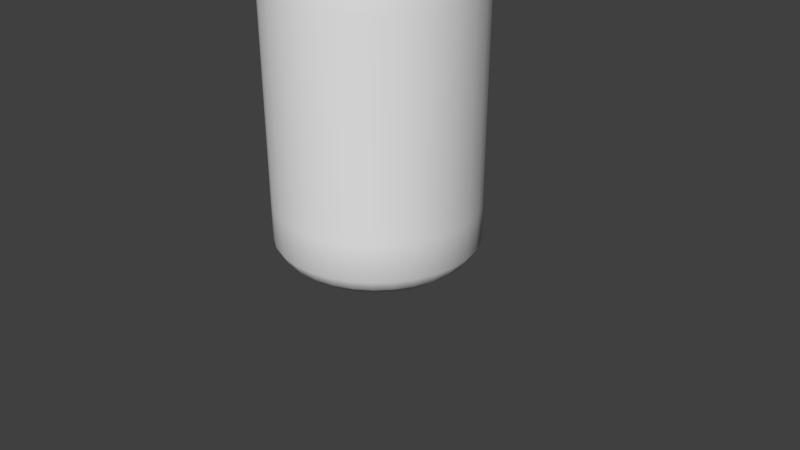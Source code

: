 # Source: After_the_bottle_inside_.blend  (saved by Blender 2.79.0; exported with 4.5.12 LTS)
import bpy
from mathutils import Matrix  # noqa: F401  (used for matrix-valued properties, if any)

bpy.ops.wm.read_factory_settings(use_empty=True)
scene = bpy.context.scene
scene.name = 'Scene'

# ---- collections
col_collection_1 = bpy.data.collections.new('Collection 1'); scene.collection.children.link(col_collection_1)

# ---- world
world_world = bpy.data.worlds.new('World'); scene.world = world_world
world_world.color = (0.05088, 0.05088, 0.05088)
world_world.use_sun_shadow = False
world_world.sun_shadow_jitter_overblur = 0.0
world_world.cycles.sampling_method = 'MANUAL'

# ---- cameras
cam_camera = bpy.data.cameras.new('Camera')
cam_camera.clip_end = 100.0
cam_camera.lens = 35.0
cam_camera.sensor_width = 32.0
cam_camera.sensor_height = 18.0
cam_camera.ortho_scale = 7.314
cam_camera.dof.focus_distance = 0.0
cam_camera.dof.aperture_fstop = 128.0

# ---- meshes
me_circle_001 = bpy.data.meshes.new('Circle.001')
me_circle_001.from_pydata([(-1.017e-08, 0.9065, 0.1341), (-0.1769, 0.8891, 0.1341), (-0.3469, 0.8375, 0.1341), (-0.5036, 0.7537, 0.1341), (-0.641, 0.641, 0.1341), (-0.7537, 0.5036, 0.1341), (-0.8375, 0.3469, 0.1341), (-0.8891, 0.1769, 0.1341), (-0.9065, 9.676e-08, 0.1341), (-0.8891, -0.1768, 0.1341), (-0.8375, -0.3469, 0.1341), (-0.7537, -0.5036, 0.1341), (-0.641, -0.641, 0.1341), (-0.5036, -0.7537, 0.1341), (-0.3469, -0.8375, 0.1341), (-0.1768, -0.8891, 0.1341), (2.852e-07, -0.9065, 0.1341), (0.1769, -0.8891, 0.1341), (0.3469, -0.8375, 0.1341), (0.5036, -0.7537, 0.1341), (0.641, -0.641, 0.1341), (0.7537, -0.5036, 0.1341), (0.8375, -0.3469, 0.1341), (0.8891, -0.1768, 0.1341), (0.9065, 9.036e-07, 0.1341), (0.8891, 0.1769, 0.1341), (0.8375, 0.3469, 0.1341), (0.7537, 0.5036, 0.1341), (0.641, 0.641, 0.1341), (0.5036, 0.7537, 0.1341), (0.3469, 0.8375, 0.1341), (0.1768, 0.8891, 0.1341), (-1.017e-08, 0.9065, -0.2004), (-0.1769, 0.8891, -0.2004), (-0.3469, 0.8375, -0.2004), (-0.5036, 0.7537, -0.2004), (-0.641, 0.641, -0.2004), (-0.7537, 0.5036, -0.2004), (-0.8375, 0.3469, -0.2004), (-0.8891, 0.1769, -0.2004), (-0.9065, 9.676e-08, -0.2004), (-0.8891, -0.1768, -0.2004), (-0.8375, -0.3469, -0.2004), (-0.7537, -0.5036, -0.2004), (-0.641, -0.641, -0.2004), (-0.5036, -0.7537, -0.2004), (-0.3469, -0.8375, -0.2004), (-0.1768, -0.8891, -0.2004), (2.852e-07, -0.9065, -0.2004), (0.1769, -0.8891, -0.2004), (0.3469, -0.8375, -0.2004), (0.5036, -0.7537, -0.2004), (0.641, -0.641, -0.2004), (0.7537, -0.5036, -0.2004), (0.8375, -0.3469, -0.2004), (0.8891, -0.1768, -0.2004), (0.9065, 9.036e-07, -0.2004), (0.8891, 0.1769, -0.2004), (0.8375, 0.3469, -0.2004), (0.7537, 0.5036, -0.2004), (0.641, 0.641, -0.2004), (0.5036, 0.7537, -0.2004), (0.3469, 0.8375, -0.2004), (0.1768, 0.8891, -0.2004), (-1.73e-08, 0.8465, -0.3043), (-0.1651, 0.8302, -0.3043), (-0.3239, 0.782, -0.3043), (-0.4703, 0.7038, -0.3043), (-0.5986, 0.5986, -0.3043), (-0.7038, 0.4703, -0.3043), (-0.782, 0.3239, -0.3043), (-0.8302, 0.1651, -0.3043), (-0.8465, 1.219e-07, -0.3043), (-0.8302, -0.1651, -0.3043), (-0.782, -0.3239, -0.3043), (-0.7038, -0.4703, -0.3043), (-0.5986, -0.5986, -0.3043), (-0.4703, -0.7038, -0.3043), (-0.3239, -0.782, -0.3043), (-0.1651, -0.8302, -0.3043), (2.585e-07, -0.8465, -0.3043), (0.1651, -0.8302, -0.3043), (0.3239, -0.782, -0.3043), (0.4703, -0.7038, -0.3043), (0.5986, -0.5986, -0.3043), (0.7038, -0.4703, -0.3043), (0.782, -0.3239, -0.3043), (0.8302, -0.1651, -0.3043), (0.8465, 8.753e-07, -0.3043), (0.8302, 0.1651, -0.3043), (0.782, 0.3239, -0.3043), (0.7038, 0.4703, -0.3043), (0.5986, 0.5986, -0.3043), (0.4703, 0.7038, -0.3043), (0.3239, 0.782, -0.3043), (0.1651, 0.8302, -0.3043), (-3.171e-08, 0.7336, -0.3966), (-0.1431, 0.7195, -0.3966), (-0.2807, 0.6778, -0.3966), (-0.4076, 0.61, -0.3966), (-0.5188, 0.5188, -0.3966), (-0.61, 0.4076, -0.3966), (-0.6778, 0.2807, -0.3966), (-0.7195, 0.1431, -0.3966), (-0.7336, 1.499e-07, -0.3966), (-0.7195, -0.1431, -0.3966), (-0.6778, -0.2807, -0.3966), (-0.61, -0.4076, -0.3966), (-0.5188, -0.5188, -0.3966), (-0.4076, -0.61, -0.3966), (-0.2807, -0.6778, -0.3966), (-0.1431, -0.7195, -0.3966), (2.073e-07, -0.7336, -0.3966), (0.1431, -0.7195, -0.3966), (0.2807, -0.6778, -0.3966), (0.4076, -0.61, -0.3966), (0.5188, -0.5188, -0.3966), (0.61, -0.4076, -0.3966), (0.6778, -0.2807, -0.3966), (0.7195, -0.1431, -0.3966), (0.7336, 8.029e-07, -0.3966), (0.7195, 0.1431, -0.3966), (0.6778, 0.2807, -0.3966), (0.61, 0.4076, -0.3966), (0.5188, 0.5188, -0.3966), (0.4076, 0.61, -0.3966), (0.2807, 0.6778, -0.3966), (0.1431, 0.7195, -0.3966), (-5.176e-08, 0.5821, -0.3966), (-0.1136, 0.571, -0.3966), (-0.2228, 0.5378, -0.3966), (-0.3234, 0.484, -0.3966), (-0.4116, 0.4116, -0.3966), (-0.484, 0.3234, -0.3966), (-0.5378, 0.2228, -0.3966), (-0.571, 0.1136, -0.3966), (-0.5821, 1.841e-07, -0.3966), (-0.571, -0.1136, -0.3966), (-0.5378, -0.2228, -0.3966), (-0.484, -0.3234, -0.3966), (-0.4116, -0.4116, -0.3966), (-0.3234, -0.484, -0.3966), (-0.2228, -0.5378, -0.3966), (-0.1136, -0.571, -0.3966), (1.379e-07, -0.5821, -0.3966), (0.1136, -0.571, -0.3966), (0.2228, -0.5378, -0.3966), (0.3234, -0.484, -0.3966), (0.4116, -0.4116, -0.3966), (0.484, -0.3234, -0.3966), (0.5378, -0.2228, -0.3966), (0.571, -0.1136, -0.3966), (0.5821, 7.022e-07, -0.3966), (0.571, 0.1136, -0.3966), (0.5378, 0.2228, -0.3966), (0.484, 0.3234, -0.3966), (0.4116, 0.4116, -0.3966), (0.3234, 0.484, -0.3966), (0.2228, 0.5378, -0.3966), (0.1136, 0.571, -0.3966), (-7.881e-08, 0.1185, -0.3966), (-0.02313, 0.1163, -0.3966), (-0.04536, 0.1095, -0.3966), (-0.06585, 0.09856, -0.3966), (-0.08382, 0.08382, -0.3966), (-0.09856, 0.06585, -0.3966), (-0.1095, 0.04536, -0.3966), (-0.1163, 0.02313, -0.3966), (-0.1185, 2.927e-07, -0.3966), (-0.1163, -0.02312, -0.3966), (-0.1095, -0.04536, -0.3966), (-0.09856, -0.06585, -0.3966), (-0.08382, -0.08382, -0.3966), (-0.06585, -0.09856, -0.3966), (-0.04536, -0.1095, -0.3966), (-0.02313, -0.1163, -0.3966), (-4.019e-08, -0.1185, -0.3966), (0.02312, -0.1163, -0.3966), (0.04536, -0.1095, -0.3966), (0.06585, -0.09856, -0.3966), (0.08382, -0.08382, -0.3966), (0.09856, -0.06585, -0.3966), (0.1095, -0.04536, -0.3966), (0.1163, -0.02312, -0.3966), (0.1185, 3.982e-07, -0.3966), (0.1163, 0.02313, -0.3966), (0.1095, 0.04536, -0.3966), (0.09856, 0.06585, -0.3966), (0.08382, 0.08382, -0.3966), (0.06585, 0.09856, -0.3966), (0.04536, 0.1095, -0.3966), (0.02312, 0.1163, -0.3966), (-1.017e-08, 0.9065, 3.747), (-0.1769, 0.8891, 3.747), (-0.3469, 0.8375, 3.747), (-0.5036, 0.7537, 3.747), (-0.641, 0.641, 3.747), (-0.7537, 0.5036, 3.747), (-0.8375, 0.3469, 3.747), (-0.8891, 0.1769, 3.747), (-0.9065, 9.676e-08, 3.747), (-0.8891, -0.1768, 3.747), (-0.8375, -0.3469, 3.747), (-0.7537, -0.5036, 3.747), (-0.641, -0.641, 3.747), (-0.5036, -0.7537, 3.747), (-0.3469, -0.8375, 3.747), (-0.1768, -0.8891, 3.747), (2.852e-07, -0.9065, 3.747), (0.1769, -0.8891, 3.747), (0.3469, -0.8375, 3.747), (0.5036, -0.7537, 3.747), (0.641, -0.641, 3.747), (0.7537, -0.5036, 3.747), (0.8375, -0.3469, 3.747), (0.8891, -0.1768, 3.747), (0.9065, 9.036e-07, 3.747), (0.8891, 0.1769, 3.747), (0.8375, 0.3469, 3.747), (0.7537, 0.5036, 3.747), (0.641, 0.641, 3.747), (0.5036, 0.7537, 3.747), (0.3469, 0.8375, 3.747), (0.1768, 0.8891, 3.747), (-1.017e-08, 0.9065, 3.747), (-0.1769, 0.8891, 3.747), (-0.3469, 0.8375, 3.747), (-0.5036, 0.7537, 3.747), (-0.641, 0.641, 3.747), (-0.7537, 0.5036, 3.747), (-0.8375, 0.3469, 3.747), (-0.8891, 0.1769, 3.747), (-0.9065, 9.676e-08, 3.747), (-0.8891, -0.1768, 3.747), (-0.8375, -0.3469, 3.747), (-0.7537, -0.5036, 3.747), (-0.641, -0.641, 3.747), (-0.5036, -0.7537, 3.747), (-0.3469, -0.8375, 3.747), (-0.1768, -0.8891, 3.747), (2.852e-07, -0.9065, 3.747), (0.1769, -0.8891, 3.747), (0.3469, -0.8375, 3.747), (0.5036, -0.7537, 3.747), (0.641, -0.641, 3.747), (0.7537, -0.5036, 3.747), (0.8375, -0.3469, 3.747), (0.8891, -0.1768, 3.747), (0.9065, 9.036e-07, 3.747), (0.8891, 0.1769, 3.747), (0.8375, 0.3469, 3.747), (0.7537, 0.5036, 3.747), (0.641, 0.641, 3.747), (0.5036, 0.7537, 3.747), (0.3469, 0.8375, 3.747), (0.1768, 0.8891, 3.747), (-1.722e-08, 0.8472, 4.204), (-0.1653, 0.8309, 4.204), (-0.3242, 0.7827, 4.204), (-0.4707, 0.7044, 4.204), (-0.599, 0.599, 4.204), (-0.7044, 0.4707, 4.204), (-0.7827, 0.3242, 4.204), (-0.8309, 0.1653, 4.204), (-0.8472, 1.092e-07, 4.204), (-0.8309, -0.1653, 4.204), (-0.7827, -0.3242, 4.204), (-0.7044, -0.4707, 4.204), (-0.599, -0.599, 4.204), (-0.4707, -0.7044, 4.204), (-0.3242, -0.7827, 4.204), (-0.1653, -0.8309, 4.204), (2.588e-07, -0.8472, 4.204), (0.1653, -0.8309, 4.204), (0.3242, -0.7827, 4.204), (0.4707, -0.7044, 4.204), (0.599, -0.599, 4.204), (0.7044, -0.4707, 4.204), (0.7827, -0.3242, 4.204), (0.8309, -0.1653, 4.204), (0.8472, 8.633e-07, 4.204), (0.8309, 0.1653, 4.204), (0.7827, 0.3242, 4.204), (0.7044, 0.4707, 4.204), (0.599, 0.599, 4.204), (0.4707, 0.7044, 4.204), (0.3242, 0.7827, 4.204), (0.1653, 0.8309, 4.204), (-2.713e-08, 0.7393, 4.536), (-0.1442, 0.7251, 4.536), (-0.2829, 0.683, 4.536), (-0.4107, 0.6147, 4.536), (-0.5228, 0.5228, 4.536), (-0.6147, 0.4107, 4.536), (-0.683, 0.2829, 4.536), (-0.7251, 0.1442, 4.536), (-0.7393, 1.337e-07, 4.536), (-0.7251, -0.1442, 4.536), (-0.683, -0.2829, 4.536), (-0.6147, -0.4107, 4.536), (-0.5228, -0.5228, 4.536), (-0.4107, -0.6147, 4.536), (-0.2829, -0.683, 4.536), (-0.1442, -0.7251, 4.536), (2.138e-07, -0.7393, 4.536), (0.1442, -0.7251, 4.536), (0.2829, -0.683, 4.536), (0.4107, -0.6147, 4.536), (0.5228, -0.5228, 4.536), (0.6147, -0.4107, 4.536), (0.683, -0.2829, 4.536), (0.7251, -0.1442, 4.536), (0.7393, 7.918e-07, 4.536), (0.7251, 0.1442, 4.536), (0.683, 0.2829, 4.536), (0.6147, 0.4107, 4.536), (0.5228, 0.5228, 4.536), (0.4107, 0.6147, 4.536), (0.2829, 0.683, 4.536), (0.1442, 0.7251, 4.536), (-6.461e-08, 0.4987, 4.869), (-0.09729, 0.4891, 4.869), (-0.1908, 0.4607, 4.869), (-0.2771, 0.4146, 4.869), (-0.3526, 0.3526, 4.869), (-0.4146, 0.2771, 4.869), (-0.4607, 0.1908, 4.869), (-0.4891, 0.09729, 4.869), (-0.4987, 1.945e-07, 4.869), (-0.4891, -0.09729, 4.869), (-0.4607, -0.1908, 4.869), (-0.4146, -0.2771, 4.869), (-0.3526, -0.3526, 4.869), (-0.2771, -0.4146, 4.869), (-0.1908, -0.4607, 4.869), (-0.09729, -0.4891, 4.869), (9.789e-08, -0.4987, 4.869), (0.09729, -0.4891, 4.869), (0.1908, -0.4607, 4.869), (0.2771, -0.4146, 4.869), (0.3526, -0.3526, 4.869), (0.4146, -0.2771, 4.869), (0.4607, -0.1908, 4.869), (0.4891, -0.09729, 4.869), (0.4987, 6.384e-07, 4.869), (0.4891, 0.09729, 4.869), (0.4607, 0.1908, 4.869), (0.4146, 0.2771, 4.869), (0.3526, 0.3526, 4.869), (0.2771, 0.4146, 4.869), (0.1908, 0.4607, 4.869), (0.09729, 0.4891, 4.869), (-6.056e-08, 0.532, 5.243), (-0.1038, 0.5218, 5.243), (-0.2036, 0.4915, 5.243), (-0.2956, 0.4423, 5.243), (-0.3762, 0.3762, 5.243), (-0.4423, 0.2956, 5.243), (-0.4915, 0.2036, 5.243), (-0.5218, 0.1038, 5.243), (-0.532, 1.87e-07, 5.243), (-0.5218, -0.1038, 5.243), (-0.4915, -0.2036, 5.243), (-0.4423, -0.2956, 5.243), (-0.3762, -0.3762, 5.243), (-0.2956, -0.4423, 5.243), (-0.2036, -0.4915, 5.243), (-0.1038, -0.5218, 5.243), (1.128e-07, -0.532, 5.243), (0.1038, -0.5218, 5.243), (0.2036, -0.4915, 5.243), (0.2956, -0.4423, 5.243), (0.3762, -0.3762, 5.243), (0.4423, -0.2956, 5.243), (0.4915, -0.2036, 5.243), (0.5218, -0.1038, 5.243), (0.532, 6.605e-07, 5.243), (0.5218, 0.1038, 5.243), (0.4915, 0.2036, 5.243), (0.4423, 0.2956, 5.243), (0.3762, 0.3762, 5.243), (0.2956, 0.4423, 5.243), (0.2036, 0.4915, 5.243), (0.1038, 0.5218, 5.243), (-6.368e-08, 0.4826, 5.769), (-0.09414, 0.4733, 5.769), (-0.1847, 0.4458, 5.769), (-0.2681, 0.4012, 5.769), (-0.3412, 0.3412, 5.769), (-0.4012, 0.2681, 5.769), (-0.4458, 0.1847, 5.769), (-0.4733, 0.09414, 5.769), (-0.4826, 1.976e-07, 5.769), (-0.4733, -0.09414, 5.769), (-0.4458, -0.1847, 5.769), (-0.4012, -0.2681, 5.769), (-0.3412, -0.3412, 5.769), (-0.2681, -0.4012, 5.769), (-0.1847, -0.4458, 5.769), (-0.09414, -0.4733, 5.769), (9.355e-08, -0.4826, 5.769), (0.09414, -0.4733, 5.769), (0.1847, -0.4458, 5.769), (0.2681, -0.4012, 5.769), (0.3412, -0.3412, 5.769), (0.4012, -0.2681, 5.769), (0.4458, -0.1847, 5.769), (0.4733, -0.09414, 5.769), (0.4826, 6.271e-07, 5.769), (0.4733, 0.09414, 5.769), (0.4458, 0.1847, 5.769), (0.4012, 0.2681, 5.769), (0.3412, 0.3412, 5.769), (0.2681, 0.4012, 5.769), (0.1847, 0.4458, 5.769), (0.09414, 0.4733, 5.769), (2.852e-07, -0.9065, 1.981), (-0.1768, -0.8891, 1.981), (-0.5036, 0.7537, 1.981), (-0.3469, 0.8375, 1.981), (0.3469, 0.8375, 1.981), (0.5036, 0.7537, 1.981), (0.1769, -0.8891, 1.981), (-0.641, 0.641, 1.981), (0.1768, 0.8891, 1.981), (0.3469, -0.8375, 1.981), (-0.7537, 0.5036, 1.981), (-1.017e-08, 0.9065, 1.981), (0.5036, -0.7537, 1.981), (-0.8375, 0.3469, 1.981), (0.641, -0.641, 1.981), (-0.8891, 0.1769, 1.981), (0.7537, -0.5036, 1.981), (-0.9065, 9.676e-08, 1.981), (0.8375, -0.3469, 1.981), (-0.8891, -0.1768, 1.981), (0.8891, -0.1768, 1.981), (-0.8375, -0.3469, 1.981), (0.9065, 9.036e-07, 1.981), (-0.7537, -0.5036, 1.981), (0.8891, 0.1769, 1.981), (-0.641, -0.641, 1.981), (0.8375, 0.3469, 1.981), (-0.5036, -0.7537, 1.981), (0.7537, 0.5036, 1.981), (-0.3469, -0.8375, 1.981), (-0.1769, 0.8891, 1.981), (0.641, 0.641, 1.981), (-0.007404, 0.1076, 5.716), (-0.03196, 0.1052, 5.716), (-0.05557, 0.09802, 5.716), (-0.07733, 0.08639, 5.716), (-0.09641, 0.07073, 5.716), (-0.1121, 0.05166, 5.716), (-0.1237, 0.0299, 5.716), (-0.1309, 0.006285, 5.716), (-0.1333, -0.01827, 5.716), (-0.1309, -0.04283, 5.716), (-0.1237, -0.06644, 5.716), (-0.1121, -0.0882, 5.716), (-0.09641, -0.1073, 5.716), (-0.07733, -0.1229, 5.716), (-0.05557, -0.1346, 5.716), (-0.03196, -0.1417, 5.716), (-0.007404, -0.1441, 5.716), (0.01715, -0.1417, 5.716), (0.04077, -0.1346, 5.716), (0.06253, -0.1229, 5.716), (0.0816, -0.1073, 5.716), (0.09725, -0.0882, 5.716), (0.1089, -0.06644, 5.716), (0.116, -0.04283, 5.716), (0.1185, -0.01827, 5.716), (0.116, 0.006286, 5.716), (0.1089, 0.0299, 5.716), (0.09725, 0.05166, 5.716), (0.0816, 0.07073, 5.716), (0.06253, 0.08639, 5.716), (0.04076, 0.09802, 5.716), (0.01715, 0.1052, 5.716)], [], [(16, 15, 47, 48), (3, 2, 34, 35), (30, 29, 61, 62), (17, 16, 48, 49), (4, 3, 35, 36), (31, 30, 62, 63), (18, 17, 49, 50), (5, 4, 36, 37), (0, 31, 63, 32), (19, 18, 50, 51), (6, 5, 37, 38), (20, 19, 51, 52), (7, 6, 38, 39), (21, 20, 52, 53), (8, 7, 39, 40), (22, 21, 53, 54), (9, 8, 40, 41), (23, 22, 54, 55), (10, 9, 41, 42), (24, 23, 55, 56), (11, 10, 42, 43), (25, 24, 56, 57), (12, 11, 43, 44), (26, 25, 57, 58), (13, 12, 44, 45), (27, 26, 58, 59), (14, 13, 45, 46), (1, 0, 32, 33), (28, 27, 59, 60), (15, 14, 46, 47), (2, 1, 33, 34), (29, 28, 60, 61), (43, 42, 74, 75), (57, 56, 88, 89), (44, 43, 75, 76), (58, 57, 89, 90), (45, 44, 76, 77), (59, 58, 90, 91), (46, 45, 77, 78), (33, 32, 64, 65), (60, 59, 91, 92), (47, 46, 78, 79), (34, 33, 65, 66), (61, 60, 92, 93), (48, 47, 79, 80), (35, 34, 66, 67), (62, 61, 93, 94), (49, 48, 80, 81), (36, 35, 67, 68), (63, 62, 94, 95), (50, 49, 81, 82), (37, 36, 68, 69), (32, 63, 95, 64), (51, 50, 82, 83), (38, 37, 69, 70), (52, 51, 83, 84), (39, 38, 70, 71), (53, 52, 84, 85), (40, 39, 71, 72), (54, 53, 85, 86), (41, 40, 72, 73), (55, 54, 86, 87), (42, 41, 73, 74), (56, 55, 87, 88), (78, 77, 109, 110), (65, 64, 96, 97), (92, 91, 123, 124), (79, 78, 110, 111), (66, 65, 97, 98), (93, 92, 124, 125), (80, 79, 111, 112), (67, 66, 98, 99), (94, 93, 125, 126), (81, 80, 112, 113), (68, 67, 99, 100), (95, 94, 126, 127), (82, 81, 113, 114), (69, 68, 100, 101), (64, 95, 127, 96), (83, 82, 114, 115), (70, 69, 101, 102), (84, 83, 115, 116), (71, 70, 102, 103), (85, 84, 116, 117), (72, 71, 103, 104), (86, 85, 117, 118), (73, 72, 104, 105), (87, 86, 118, 119), (74, 73, 105, 106), (88, 87, 119, 120), (75, 74, 106, 107), (89, 88, 120, 121), (76, 75, 107, 108), (90, 89, 121, 122), (77, 76, 108, 109), (91, 90, 122, 123), (113, 112, 144, 145), (100, 99, 131, 132), (127, 126, 158, 159), (114, 113, 145, 146), (101, 100, 132, 133), (96, 127, 159, 128), (115, 114, 146, 147), (102, 101, 133, 134), (116, 115, 147, 148), (103, 102, 134, 135), (117, 116, 148, 149), (104, 103, 135, 136), (118, 117, 149, 150), (105, 104, 136, 137), (119, 118, 150, 151), (106, 105, 137, 138), (120, 119, 151, 152), (107, 106, 138, 139), (121, 120, 152, 153), (108, 107, 139, 140), (122, 121, 153, 154), (109, 108, 140, 141), (123, 122, 154, 155), (110, 109, 141, 142), (97, 96, 128, 129), (124, 123, 155, 156), (111, 110, 142, 143), (98, 97, 129, 130), (125, 124, 156, 157), (112, 111, 143, 144), (99, 98, 130, 131), (126, 125, 157, 158), (148, 147, 179, 180), (135, 134, 166, 167), (149, 148, 180, 181), (136, 135, 167, 168), (150, 149, 181, 182), (137, 136, 168, 169), (151, 150, 182, 183), (138, 137, 169, 170), (152, 151, 183, 184), (139, 138, 170, 171), (153, 152, 184, 185), (140, 139, 171, 172), (154, 153, 185, 186), (141, 140, 172, 173), (155, 154, 186, 187), (142, 141, 173, 174), (129, 128, 160, 161), (156, 155, 187, 188), (143, 142, 174, 175), (130, 129, 161, 162), (157, 156, 188, 189), (144, 143, 175, 176), (131, 130, 162, 163), (158, 157, 189, 190), (145, 144, 176, 177), (132, 131, 163, 164), (159, 158, 190, 191), (146, 145, 177, 178), (133, 132, 164, 165), (128, 159, 191, 160), (147, 146, 178, 179), (134, 133, 165, 166), (161, 160, 191, 190, 189, 188, 187, 186, 185, 184, 183, 182, 181, 180, 179, 178, 177, 176, 175, 174, 173, 172, 171, 170, 169, 168, 167, 166, 165, 164, 163, 162), (417, 416, 208, 207), (419, 418, 195, 194), (421, 420, 222, 221), (416, 422, 209, 208), (418, 423, 196, 195), (420, 424, 223, 222), (422, 425, 210, 209), (423, 426, 197, 196), (424, 427, 192, 223), (425, 428, 211, 210), (426, 429, 198, 197), (428, 430, 212, 211), (429, 431, 199, 198), (430, 432, 213, 212), (431, 433, 200, 199), (432, 434, 214, 213), (433, 435, 201, 200), (434, 436, 215, 214), (435, 437, 202, 201), (436, 438, 216, 215), (437, 439, 203, 202), (438, 440, 217, 216), (439, 441, 204, 203), (440, 442, 218, 217), (441, 443, 205, 204), (442, 444, 219, 218), (443, 445, 206, 205), (427, 446, 193, 192), (444, 447, 220, 219), (445, 417, 207, 206), (446, 419, 194, 193), (447, 421, 221, 220), (217, 218, 250, 249), (204, 205, 237, 236), (218, 219, 251, 250), (205, 206, 238, 237), (192, 193, 225, 224), (219, 220, 252, 251), (206, 207, 239, 238), (193, 194, 226, 225), (220, 221, 253, 252), (207, 208, 240, 239), (194, 195, 227, 226), (221, 222, 254, 253), (208, 209, 241, 240), (195, 196, 228, 227), (222, 223, 255, 254), (209, 210, 242, 241), (196, 197, 229, 228), (223, 192, 224, 255), (210, 211, 243, 242), (197, 198, 230, 229), (211, 212, 244, 243), (198, 199, 231, 230), (212, 213, 245, 244), (199, 200, 232, 231), (213, 214, 246, 245), (200, 201, 233, 232), (214, 215, 247, 246), (201, 202, 234, 233), (215, 216, 248, 247), (202, 203, 235, 234), (216, 217, 249, 248), (203, 204, 236, 235), (225, 226, 258, 257), (252, 253, 285, 284), (239, 240, 272, 271), (226, 227, 259, 258), (253, 254, 286, 285), (240, 241, 273, 272), (227, 228, 260, 259), (254, 255, 287, 286), (241, 242, 274, 273), (228, 229, 261, 260), (255, 224, 256, 287), (242, 243, 275, 274), (229, 230, 262, 261), (243, 244, 276, 275), (230, 231, 263, 262), (244, 245, 277, 276), (231, 232, 264, 263), (245, 246, 278, 277), (232, 233, 265, 264), (246, 247, 279, 278), (233, 234, 266, 265), (247, 248, 280, 279), (234, 235, 267, 266), (248, 249, 281, 280), (235, 236, 268, 267), (249, 250, 282, 281), (236, 237, 269, 268), (250, 251, 283, 282), (237, 238, 270, 269), (224, 225, 257, 256), (251, 252, 284, 283), (238, 239, 271, 270), (260, 261, 293, 292), (287, 256, 288, 319), (274, 275, 307, 306), (261, 262, 294, 293), (275, 276, 308, 307), (262, 263, 295, 294), (276, 277, 309, 308), (263, 264, 296, 295), (277, 278, 310, 309), (264, 265, 297, 296), (278, 279, 311, 310), (265, 266, 298, 297), (279, 280, 312, 311), (266, 267, 299, 298), (280, 281, 313, 312), (267, 268, 300, 299), (281, 282, 314, 313), (268, 269, 301, 300), (282, 283, 315, 314), (269, 270, 302, 301), (256, 257, 289, 288), (283, 284, 316, 315), (270, 271, 303, 302), (257, 258, 290, 289), (284, 285, 317, 316), (271, 272, 304, 303), (258, 259, 291, 290), (285, 286, 318, 317), (272, 273, 305, 304), (259, 260, 292, 291), (286, 287, 319, 318), (273, 274, 306, 305), (295, 296, 328, 327), (309, 310, 342, 341), (296, 297, 329, 328), (310, 311, 343, 342), (297, 298, 330, 329), (311, 312, 344, 343), (298, 299, 331, 330), (312, 313, 345, 344), (299, 300, 332, 331), (313, 314, 346, 345), (300, 301, 333, 332), (314, 315, 347, 346), (301, 302, 334, 333), (288, 289, 321, 320), (315, 316, 348, 347), (302, 303, 335, 334), (289, 290, 322, 321), (316, 317, 349, 348), (303, 304, 336, 335), (290, 291, 323, 322), (317, 318, 350, 349), (304, 305, 337, 336), (291, 292, 324, 323), (318, 319, 351, 350), (305, 306, 338, 337), (292, 293, 325, 324), (319, 288, 320, 351), (306, 307, 339, 338), (293, 294, 326, 325), (307, 308, 340, 339), (294, 295, 327, 326), (308, 309, 341, 340), (330, 331, 363, 362), (344, 345, 377, 376), (331, 332, 364, 363), (345, 346, 378, 377), (332, 333, 365, 364), (346, 347, 379, 378), (333, 334, 366, 365), (320, 321, 353, 352), (347, 348, 380, 379), (334, 335, 367, 366), (321, 322, 354, 353), (348, 349, 381, 380), (335, 336, 368, 367), (322, 323, 355, 354), (349, 350, 382, 381), (336, 337, 369, 368), (323, 324, 356, 355), (350, 351, 383, 382), (337, 338, 370, 369), (324, 325, 357, 356), (351, 320, 352, 383), (338, 339, 371, 370), (325, 326, 358, 357), (339, 340, 372, 371), (326, 327, 359, 358), (340, 341, 373, 372), (327, 328, 360, 359), (341, 342, 374, 373), (328, 329, 361, 360), (342, 343, 375, 374), (329, 330, 362, 361), (343, 344, 376, 375), (365, 366, 398, 397), (352, 353, 385, 384), (379, 380, 412, 411), (366, 367, 399, 398), (353, 354, 386, 385), (380, 381, 413, 412), (367, 368, 400, 399), (354, 355, 387, 386), (381, 382, 414, 413), (368, 369, 401, 400), (355, 356, 388, 387), (382, 383, 415, 414), (369, 370, 402, 401), (356, 357, 389, 388), (383, 352, 384, 415), (370, 371, 403, 402), (357, 358, 390, 389), (371, 372, 404, 403), (358, 359, 391, 390), (372, 373, 405, 404), (359, 360, 392, 391), (373, 374, 406, 405), (360, 361, 393, 392), (374, 375, 407, 406), (361, 362, 394, 393), (375, 376, 408, 407), (362, 363, 395, 394), (376, 377, 409, 408), (363, 364, 396, 395), (377, 378, 410, 409), (364, 365, 397, 396), (378, 379, 411, 410), (28, 29, 421, 447), (1, 2, 419, 446), (14, 15, 417, 445), (27, 28, 447, 444), (0, 1, 446, 427), (13, 14, 445, 443), (26, 27, 444, 442), (12, 13, 443, 441), (25, 26, 442, 440), (11, 12, 441, 439), (24, 25, 440, 438), (10, 11, 439, 437), (23, 24, 438, 436), (9, 10, 437, 435), (22, 23, 436, 434), (8, 9, 435, 433), (21, 22, 434, 432), (7, 8, 433, 431), (20, 21, 432, 430), (6, 7, 431, 429), (19, 20, 430, 428), (5, 6, 429, 426), (18, 19, 428, 425), (31, 0, 427, 424), (4, 5, 426, 423), (17, 18, 425, 422), (30, 31, 424, 420), (3, 4, 423, 418), (16, 17, 422, 416), (29, 30, 420, 421), (2, 3, 418, 419), (15, 16, 416, 417), (399, 400, 464, 463), (386, 387, 451, 450), (413, 414, 478, 477), (400, 401, 465, 464), (387, 388, 452, 451), (414, 415, 479, 478), (401, 402, 466, 465), (388, 389, 453, 452), (415, 384, 448, 479), (402, 403, 467, 466), (389, 390, 454, 453), (403, 404, 468, 467), (390, 391, 455, 454), (404, 405, 469, 468), (391, 392, 456, 455), (405, 406, 470, 469), (392, 393, 457, 456), (406, 407, 471, 470), (393, 394, 458, 457), (407, 408, 472, 471), (394, 395, 459, 458), (408, 409, 473, 472), (395, 396, 460, 459), (409, 410, 474, 473), (396, 397, 461, 460), (410, 411, 475, 474), (397, 398, 462, 461), (384, 385, 449, 448), (411, 412, 476, 475), (398, 399, 463, 462), (385, 386, 450, 449), (412, 413, 477, 476), (449, 450, 451, 452, 453, 454, 455, 456, 457, 458, 459, 460, 461, 462, 463, 464, 465, 466, 467, 468, 469, 470, 471, 472, 473, 474, 475, 476, 477, 478, 479, 448)])
me_circle_001.polygons.foreach_set('use_smooth', [True] * 450)
me_circle_001.use_remesh_preserve_volume = False
me_circle_001.use_remesh_preserve_attributes = False
me_circle_001.use_mirror_vertex_groups = False
me_circle_001.update()
me_circle = bpy.data.meshes.new('Circle')
me_circle.from_pydata([(0.0, 1.0, 0.0), (-0.1951, 0.9808, 0.0), (-0.3827, 0.9239, 0.0), (-0.5556, 0.8315, 0.0), (-0.7071, 0.7071, 0.0), (-0.8315, 0.5556, 0.0), (-0.9239, 0.3827, 0.0), (-0.9808, 0.1951, 0.0), (-1.0, 7.55e-08, 0.0), (-0.9808, -0.1951, 0.0), (-0.9239, -0.3827, 0.0), (-0.8315, -0.5556, 0.0), (-0.7071, -0.7071, 0.0), (-0.5556, -0.8315, 0.0), (-0.3827, -0.9239, 0.0), (-0.1951, -0.9808, 0.0), (3.258e-07, -1.0, 0.0), (0.1951, -0.9808, 0.0), (0.3827, -0.9239, 0.0), (0.5556, -0.8315, 0.0), (0.7071, -0.7071, 0.0), (0.8315, -0.5556, 0.0), (0.9239, -0.3827, 0.0), (0.9808, -0.1951, 0.0), (1.0, 9.656e-07, 0.0), (0.9808, 0.1951, 0.0), (0.9239, 0.3827, 0.0), (0.8315, 0.5556, 0.0), (0.7071, 0.7071, 0.0), (0.5556, 0.8315, 0.0), (0.3827, 0.9239, 0.0), (0.1951, 0.9808, 0.0), (0.0, 1.0, -0.3551), (-0.1951, 0.9808, -0.3551), (-0.3827, 0.9239, -0.3551), (-0.5556, 0.8315, -0.3551), (-0.7071, 0.7071, -0.3551), (-0.8315, 0.5556, -0.3551), (-0.9239, 0.3827, -0.3551), (-0.9808, 0.1951, -0.3551), (-1.0, 7.55e-08, -0.3551), (-0.9808, -0.1951, -0.3551), (-0.9239, -0.3827, -0.3551), (-0.8315, -0.5556, -0.3551), (-0.7071, -0.7071, -0.3551), (-0.5556, -0.8315, -0.3551), (-0.3827, -0.9239, -0.3551), (-0.1951, -0.9808, -0.3551), (3.258e-07, -1.0, -0.3551), (0.1951, -0.9808, -0.3551), (0.3827, -0.9239, -0.3551), (0.5556, -0.8315, -0.3551), (0.7071, -0.7071, -0.3551), (0.8315, -0.5556, -0.3551), (0.9239, -0.3827, -0.3551), (0.9808, -0.1951, -0.3551), (1.0, 9.656e-07, -0.3551), (0.9808, 0.1951, -0.3551), (0.9239, 0.3827, -0.3551), (0.8315, 0.5556, -0.3551), (0.7071, 0.7071, -0.3551), (0.5556, 0.8315, -0.3551), (0.3827, 0.9239, -0.3551), (0.1951, 0.9808, -0.3551), (-7.862e-09, 0.9338, -0.4652), (-0.1822, 0.9158, -0.4652), (-0.3573, 0.8627, -0.4652), (-0.5188, 0.7764, -0.4652), (-0.6603, 0.6603, -0.4652), (-0.7764, 0.5188, -0.4652), (-0.8627, 0.3573, -0.4652), (-0.9158, 0.1822, -0.4652), (-0.9338, 1.032e-07, -0.4652), (-0.9158, -0.1822, -0.4652), (-0.8627, -0.3573, -0.4652), (-0.7764, -0.5188, -0.4652), (-0.6603, -0.6603, -0.4652), (-0.5188, -0.7764, -0.4652), (-0.3573, -0.8627, -0.4652), (-0.1822, -0.9158, -0.4652), (2.964e-07, -0.9338, -0.4652), (0.1822, -0.9158, -0.4652), (0.3573, -0.8627, -0.4652), (0.5188, -0.7764, -0.4652), (0.6603, -0.6603, -0.4652), (0.7764, -0.5188, -0.4652), (0.8627, -0.3573, -0.4652), (0.9158, -0.1822, -0.4652), (0.9338, 9.344e-07, -0.4652), (0.9158, 0.1822, -0.4652), (0.8627, 0.3573, -0.4652), (0.7764, 0.5188, -0.4652), (0.6603, 0.6603, -0.4652), (0.5188, 0.7764, -0.4652), (0.3573, 0.8627, -0.4652), (0.1822, 0.9158, -0.4652), (-2.376e-08, 0.8093, -0.5632), (-0.1579, 0.7937, -0.5632), (-0.3097, 0.7477, -0.5632), (-0.4496, 0.6729, -0.5632), (-0.5723, 0.5723, -0.5632), (-0.6729, 0.4496, -0.5632), (-0.7477, 0.3097, -0.5632), (-0.7937, 0.1579, -0.5632), (-0.8093, 1.341e-07, -0.5632), (-0.7937, -0.1579, -0.5632), (-0.7477, -0.3097, -0.5632), (-0.6729, -0.4496, -0.5632), (-0.5723, -0.5723, -0.5632), (-0.4496, -0.6729, -0.5632), (-0.3097, -0.7477, -0.5632), (-0.1579, -0.7937, -0.5632), (2.399e-07, -0.8093, -0.5632), (0.1579, -0.7937, -0.5632), (0.3097, -0.7477, -0.5632), (0.4496, -0.6729, -0.5632), (0.5723, -0.5723, -0.5632), (0.6729, -0.4496, -0.5632), (0.7477, -0.3097, -0.5632), (0.7937, -0.1579, -0.5632), (0.8093, 8.545e-07, -0.5632), (0.7937, 0.1579, -0.5632), (0.7477, 0.3097, -0.5632), (0.6729, 0.4496, -0.5632), (0.5723, 0.5723, -0.5632), (0.4496, 0.6729, -0.5632), (0.3097, 0.7477, -0.5632), (0.1579, 0.7937, -0.5632), (-4.587e-08, 0.6422, -0.5632), (-0.1253, 0.6298, -0.5632), (-0.2458, 0.5933, -0.5632), (-0.3568, 0.534, -0.5632), (-0.4541, 0.4541, -0.5632), (-0.534, 0.3568, -0.5632), (-0.5933, 0.2458, -0.5632), (-0.6298, 0.1253, -0.5632), (-0.6422, 1.718e-07, -0.5632), (-0.6298, -0.1253, -0.5632), (-0.5933, -0.2458, -0.5632), (-0.534, -0.3568, -0.5632), (-0.4541, -0.4541, -0.5632), (-0.3568, -0.534, -0.5632), (-0.2458, -0.5933, -0.5632), (-0.1253, -0.6298, -0.5632), (1.634e-07, -0.6422, -0.5632), (0.1253, -0.6298, -0.5632), (0.2458, -0.5933, -0.5632), (0.3568, -0.534, -0.5632), (0.4541, -0.4541, -0.5632), (0.534, -0.3568, -0.5632), (0.5933, -0.2458, -0.5632), (0.6298, -0.1253, -0.5632), (0.6422, 7.434e-07, -0.5632), (0.6298, 0.1253, -0.5632), (0.5933, 0.2458, -0.5632), (0.534, 0.3568, -0.5632), (0.4541, 0.4541, -0.5632), (0.3568, 0.534, -0.5632), (0.2458, 0.5933, -0.5632), (0.1253, 0.6298, -0.5632), (-7.572e-08, 0.1308, -0.5632), (-0.02551, 0.1282, -0.5632), (-0.05004, 0.1208, -0.5632), (-0.07265, 0.1087, -0.5632), (-0.09246, 0.09246, -0.5632), (-0.1087, 0.07265, -0.5632), (-0.1208, 0.05004, -0.5632), (-0.1282, 0.02551, -0.5632), (-0.1308, 2.916e-07, -0.5632), (-0.1282, -0.02551, -0.5632), (-0.1208, -0.05004, -0.5632), (-0.1087, -0.07265, -0.5632), (-0.09246, -0.09246, -0.5632), (-0.07265, -0.1087, -0.5632), (-0.05004, -0.1208, -0.5632), (-0.02551, -0.1282, -0.5632), (-3.311e-08, -0.1308, -0.5632), (0.02551, -0.1282, -0.5632), (0.05004, -0.1208, -0.5632), (0.07265, -0.1087, -0.5632), (0.09246, -0.09246, -0.5632), (0.1087, -0.07265, -0.5632), (0.1208, -0.05004, -0.5632), (0.1282, -0.02551, -0.5632), (0.1308, 4.08e-07, -0.5632), (0.1282, 0.02551, -0.5632), (0.1208, 0.05004, -0.5632), (0.1087, 0.07265, -0.5632), (0.09246, 0.09246, -0.5632), (0.07265, 0.1087, -0.5632), (0.05004, 0.1208, -0.5632), (0.02551, 0.1282, -0.5632), (0.0, 1.0, 3.835), (-0.1951, 0.9808, 3.835), (-0.3827, 0.9239, 3.835), (-0.5556, 0.8315, 3.835), (-0.7071, 0.7071, 3.835), (-0.8315, 0.5556, 3.835), (-0.9239, 0.3827, 3.835), (-0.9808, 0.1951, 3.835), (-1.0, 7.55e-08, 3.835), (-0.9808, -0.1951, 3.835), (-0.9239, -0.3827, 3.835), (-0.8315, -0.5556, 3.835), (-0.7071, -0.7071, 3.835), (-0.5556, -0.8315, 3.835), (-0.3827, -0.9239, 3.835), (-0.1951, -0.9808, 3.835), (3.258e-07, -1.0, 3.835), (0.1951, -0.9808, 3.835), (0.3827, -0.9239, 3.835), (0.5556, -0.8315, 3.835), (0.7071, -0.7071, 3.835), (0.8315, -0.5556, 3.835), (0.9239, -0.3827, 3.835), (0.9808, -0.1951, 3.835), (1.0, 9.656e-07, 3.835), (0.9808, 0.1951, 3.835), (0.9239, 0.3827, 3.835), (0.8315, 0.5556, 3.835), (0.7071, 0.7071, 3.835), (0.5556, 0.8315, 3.835), (0.3827, 0.9239, 3.835), (0.1951, 0.9808, 3.835), (0.0, 1.0, 3.835), (-0.1951, 0.9808, 3.835), (-0.3827, 0.9239, 3.835), (-0.5556, 0.8315, 3.835), (-0.7071, 0.7071, 3.835), (-0.8315, 0.5556, 3.835), (-0.9239, 0.3827, 3.835), (-0.9808, 0.1951, 3.835), (-1.0, 7.55e-08, 3.835), (-0.9808, -0.1951, 3.835), (-0.9239, -0.3827, 3.835), (-0.8315, -0.5556, 3.835), (-0.7071, -0.7071, 3.835), (-0.5556, -0.8315, 3.835), (-0.3827, -0.9239, 3.835), (-0.1951, -0.9808, 3.835), (3.258e-07, -1.0, 3.835), (0.1951, -0.9808, 3.835), (0.3827, -0.9239, 3.835), (0.5556, -0.8315, 3.835), (0.7071, -0.7071, 3.835), (0.8315, -0.5556, 3.835), (0.9239, -0.3827, 3.835), (0.9808, -0.1951, 3.835), (1.0, 9.656e-07, 3.835), (0.9808, 0.1951, 3.835), (0.9239, 0.3827, 3.835), (0.8315, 0.5556, 3.835), (0.7071, 0.7071, 3.835), (0.5556, 0.8315, 3.835), (0.3827, 0.9239, 3.835), (0.1951, 0.9808, 3.835), (-7.771e-09, 0.9346, 4.319), (-0.1823, 0.9166, 4.319), (-0.3576, 0.8634, 4.319), (-0.5192, 0.7771, 4.319), (-0.6608, 0.6608, 4.319), (-0.7771, 0.5192, 4.319), (-0.8634, 0.3576, 4.319), (-0.9166, 0.1823, 4.319), (-0.9346, 8.921e-08, 4.319), (-0.9166, -0.1823, 4.319), (-0.8634, -0.3576, 4.319), (-0.7771, -0.5192, 4.319), (-0.6608, -0.6608, 4.319), (-0.5192, -0.7771, 4.319), (-0.3576, -0.8634, 4.319), (-0.1823, -0.9166, 4.319), (2.967e-07, -0.9346, 4.319), (0.1823, -0.9166, 4.319), (0.3576, -0.8634, 4.319), (0.5192, -0.7771, 4.319), (0.6608, -0.6608, 4.319), (0.7771, -0.5192, 4.319), (0.8634, -0.3576, 4.319), (0.9166, -0.1823, 4.319), (0.9346, 9.211e-07, 4.319), (0.9166, 0.1823, 4.319), (0.8634, 0.3576, 4.319), (0.7771, 0.5192, 4.319), (0.6608, 0.6608, 4.319), (0.5192, 0.7771, 4.319), (0.3576, 0.8634, 4.319), (0.1823, 0.9166, 4.319), (-1.87e-08, 0.8155, 4.672), (-0.1591, 0.7999, 4.672), (-0.3121, 0.7535, 4.672), (-0.4531, 0.6781, 4.672), (-0.5767, 0.5767, 4.672), (-0.6781, 0.4531, 4.672), (-0.7535, 0.3121, 4.672), (-0.7999, 0.1591, 4.672), (-0.8155, 1.163e-07, 4.672), (-0.7999, -0.1591, 4.672), (-0.7535, -0.3121, 4.672), (-0.6781, -0.4531, 4.672), (-0.5767, -0.5767, 4.672), (-0.4531, -0.6781, 4.672), (-0.3121, -0.7535, 4.672), (-0.1591, -0.7999, 4.672), (2.47e-07, -0.8155, 4.672), (0.1591, -0.7999, 4.672), (0.3121, -0.7535, 4.672), (0.4531, -0.6781, 4.672), (0.5767, -0.5767, 4.672), (0.6781, -0.4531, 4.672), (0.7535, -0.3121, 4.672), (0.7999, -0.1591, 4.672), (0.8155, 8.422e-07, 4.672), (0.7999, 0.1591, 4.672), (0.7535, 0.3121, 4.672), (0.6781, 0.4531, 4.672), (0.5767, 0.5767, 4.672), (0.4531, 0.6781, 4.672), (0.3121, 0.7535, 4.672), (0.1591, 0.7999, 4.672), (-6.005e-08, 0.5501, 5.025), (-0.1073, 0.5396, 5.025), (-0.2105, 0.5082, 5.025), (-0.3056, 0.4574, 5.025), (-0.389, 0.389, 5.025), (-0.4574, 0.3056, 5.025), (-0.5082, 0.2105, 5.025), (-0.5396, 0.1073, 5.025), (-0.5501, 1.833e-07, 5.025), (-0.5396, -0.1073, 5.025), (-0.5082, -0.2105, 5.025), (-0.4574, -0.3056, 5.025), (-0.389, -0.389, 5.025), (-0.3056, -0.4574, 5.025), (-0.2105, -0.5082, 5.025), (-0.1073, -0.5396, 5.025), (1.192e-07, -0.5501, 5.025), (0.1073, -0.5396, 5.025), (0.2105, -0.5082, 5.025), (0.3056, -0.4574, 5.025), (0.389, -0.389, 5.025), (0.4574, -0.3056, 5.025), (0.5082, -0.2105, 5.025), (0.5396, -0.1073, 5.025), (0.5501, 6.73e-07, 5.025), (0.5396, 0.1073, 5.025), (0.5082, 0.2105, 5.025), (0.4574, 0.3056, 5.025), (0.389, 0.389, 5.025), (0.3056, 0.4574, 5.025), (0.2105, 0.5082, 5.025), (0.1073, 0.5396, 5.025), (-5.558e-08, 0.5869, 5.421), (-0.1145, 0.5756, 5.421), (-0.2246, 0.5422, 5.421), (-0.3261, 0.488, 5.421), (-0.415, 0.415, 5.421), (-0.488, 0.3261, 5.421), (-0.5422, 0.2246, 5.421), (-0.5756, 0.1145, 5.421), (-0.5869, 1.75e-07, 5.421), (-0.5756, -0.1145, 5.421), (-0.5422, -0.2246, 5.421), (-0.488, -0.3261, 5.421), (-0.415, -0.415, 5.421), (-0.3261, -0.488, 5.421), (-0.2246, -0.5422, 5.421), (-0.1145, -0.5756, 5.421), (1.356e-07, -0.5869, 5.421), (0.1145, -0.5756, 5.421), (0.2246, -0.5422, 5.421), (0.3261, -0.488, 5.421), (0.415, -0.415, 5.421), (0.488, -0.3261, 5.421), (0.5422, -0.2246, 5.421), (0.5756, -0.1145, 5.421), (0.5869, 6.974e-07, 5.421), (0.5756, 0.1145, 5.421), (0.5422, 0.2246, 5.421), (0.488, 0.3261, 5.421), (0.415, 0.415, 5.421), (0.3261, 0.488, 5.421), (0.2246, 0.5422, 5.421), (0.1145, 0.5756, 5.421), (-5.903e-08, 0.5323, 5.98), (-0.1039, 0.5221, 5.98), (-0.2037, 0.4918, 5.98), (-0.2957, 0.4426, 5.98), (-0.3764, 0.3764, 5.98), (-0.4426, 0.2957, 5.98), (-0.4918, 0.2037, 5.98), (-0.5221, 0.1039, 5.98), (-0.5323, 1.868e-07, 5.98), (-0.5221, -0.1039, 5.98), (-0.4918, -0.2037, 5.98), (-0.4426, -0.2957, 5.98), (-0.3764, -0.3764, 5.98), (-0.2957, -0.4426, 5.98), (-0.2037, -0.4918, 5.98), (-0.1039, -0.5221, 5.98), (1.144e-07, -0.5323, 5.98), (0.1039, -0.5221, 5.98), (0.2037, -0.4918, 5.98), (0.2957, -0.4426, 5.98), (0.3764, -0.3764, 5.98), (0.4426, -0.2957, 5.98), (0.4918, -0.2037, 5.98), (0.5221, -0.1039, 5.98), (0.5323, 6.606e-07, 5.98), (0.5221, 0.1039, 5.98), (0.4918, 0.2037, 5.98), (0.4426, 0.2957, 5.98), (0.3764, 0.3764, 5.98), (0.2957, 0.4426, 5.98), (0.2037, 0.4918, 5.98), (0.1039, 0.5221, 5.98), (-6.48e-08, 0.418, 6.391), (-0.08156, 0.41, 6.391), (-0.16, 0.3862, 6.391), (-0.2322, 0.3476, 6.391), (-0.2956, 0.2956, 6.391), (-0.3476, 0.2322, 6.391), (-0.3862, 0.16, 6.391), (-0.41, 0.08156, 6.391), (-0.418, 2.13e-07, 6.391), (-0.41, -0.08156, 6.391), (-0.3862, -0.16, 6.391), (-0.3476, -0.2322, 6.391), (-0.2956, -0.2956, 6.391), (-0.2322, -0.3476, 6.391), (-0.16, -0.3862, 6.391), (-0.08156, -0.41, 6.391), (7.141e-08, -0.418, 6.391), (0.08156, -0.41, 6.391), (0.16, -0.3862, 6.391), (0.2322, -0.3476, 6.391), (0.2956, -0.2956, 6.391), (0.3476, -0.2322, 6.391), (0.3862, -0.16, 6.391), (0.41, -0.08155, 6.391), (0.418, 5.851e-07, 6.391), (0.41, 0.08156, 6.391), (0.3862, 0.16, 6.391), (0.3476, 0.2323, 6.391), (0.2956, 0.2956, 6.391), (0.2322, 0.3476, 6.391), (0.16, 0.3862, 6.391), (0.08155, 0.41, 6.391), (-7.419e-08, 0.3272, 6.876), (-0.06384, 0.321, 6.876), (-0.1252, 0.3023, 6.876), (-0.1818, 0.2721, 6.876), (-0.2314, 0.2314, 6.876), (-0.2721, 0.1818, 6.876), (-0.3023, 0.1252, 6.876), (-0.321, 0.06384, 6.876), (-0.3272, 2.317e-07, 6.876), (-0.321, -0.06384, 6.876), (-0.3023, -0.1252, 6.876), (-0.2721, -0.1818, 6.876), (-0.2314, -0.2314, 6.876), (-0.1818, -0.2721, 6.876), (-0.1252, -0.3023, 6.876), (-0.06384, -0.321, 6.876), (3.244e-08, -0.3272, 6.876), (0.06384, -0.321, 6.876), (0.1252, -0.3023, 6.876), (0.1818, -0.2721, 6.876), (0.2314, -0.2314, 6.876), (0.2721, -0.1818, 6.876), (0.3023, -0.1252, 6.876), (0.321, -0.06384, 6.876), (0.3272, 5.23e-07, 6.876), (0.321, 0.06384, 6.876), (0.3023, 0.1252, 6.876), (0.2721, 0.1818, 6.876), (0.2314, 0.2314, 6.876), (0.1818, 0.2721, 6.876), (0.1252, 0.3023, 6.876), (0.06384, 0.321, 6.876), (-7.142e-08, 0.3588, 6.993), (-0.07001, 0.3519, 6.993), (-0.1373, 0.3315, 6.993), (-0.1994, 0.2984, 6.993), (-0.2537, 0.2537, 6.993), (-0.2984, 0.1994, 6.993), (-0.3315, 0.1373, 6.993), (-0.3519, 0.07001, 6.993), (-0.3588, 2.248e-07, 6.993), (-0.3519, -0.07001, 6.993), (-0.3315, -0.1373, 6.993), (-0.2984, -0.1994, 6.993), (-0.2537, -0.2537, 6.993), (-0.1994, -0.2984, 6.993), (-0.1373, -0.3315, 6.993), (-0.07001, -0.3519, 6.993), (4.551e-08, -0.3588, 6.993), (0.07001, -0.3519, 6.993), (0.1373, -0.3315, 6.993), (0.1994, -0.2984, 6.993), (0.2537, -0.2537, 6.993), (0.2984, -0.1994, 6.993), (0.3315, -0.1373, 6.993), (0.3519, -0.07001, 6.993), (0.3588, 5.442e-07, 6.993), (0.3519, 0.07001, 6.993), (0.3315, 0.1373, 6.993), (0.2984, 0.1994, 6.993), (0.2537, 0.2537, 6.993), (0.1994, 0.2984, 6.993), (0.1373, 0.3315, 6.993), (0.07001, 0.3519, 6.993), (-7.385e-08, 0.3291, 7.091), (-0.0642, 0.3228, 7.091), (-0.1259, 0.3041, 7.091), (-0.1828, 0.2736, 7.091), (-0.2327, 0.2327, 7.091), (-0.2736, 0.1828, 7.091), (-0.3041, 0.1259, 7.091), (-0.3228, 0.06421, 7.091), (-0.3291, 2.188e-07, 7.091), (-0.3228, -0.0642, 7.091), (-0.3041, -0.1259, 7.091), (-0.2736, -0.1828, 7.091), (-0.2327, -0.2327, 7.091), (-0.1828, -0.2736, 7.091), (-0.1259, -0.3041, 7.091), (-0.0642, -0.3228, 7.091), (3.338e-08, -0.3291, 7.091), (0.0642, -0.3228, 7.091), (0.1259, -0.3041, 7.091), (0.1828, -0.2736, 7.091), (0.2327, -0.2327, 7.091), (0.2736, -0.1828, 7.091), (0.3041, -0.1259, 7.091), (0.3228, -0.0642, 7.091), (0.3291, 5.118e-07, 7.091), (0.3228, 0.06421, 7.091), (0.3041, 0.1259, 7.091), (0.2736, 0.1828, 7.091), (0.2327, 0.2327, 7.091), (0.1828, 0.2736, 7.091), (0.1259, 0.3041, 7.091), (0.0642, 0.3228, 7.091), (-7.037e-08, 0.3564, 7.201), (-0.06952, 0.3495, 7.201), (-0.1364, 0.3292, 7.201), (-0.198, 0.2963, 7.201), (-0.252, 0.252, 7.201), (-0.2963, 0.198, 7.201), (-0.3292, 0.1364, 7.201), (-0.3495, 0.06952, 7.201), (-0.3564, 2.123e-07, 7.201), (-0.3495, -0.06952, 7.201), (-0.3292, -0.1364, 7.201), (-0.2963, -0.198, 7.201), (-0.252, -0.252, 7.201), (-0.198, -0.2963, 7.201), (-0.1364, -0.3292, 7.201), (-0.06952, -0.3495, 7.201), (4.575e-08, -0.3564, 7.201), (0.06952, -0.3495, 7.201), (0.1364, -0.3292, 7.201), (0.198, -0.2963, 7.201), (0.252, -0.252, 7.201), (0.2963, -0.198, 7.201), (0.3292, -0.1364, 7.201), (0.3495, -0.06952, 7.201), (0.3564, 5.295e-07, 7.201), (0.3495, 0.06952, 7.201), (0.3292, 0.1364, 7.201), (0.2963, 0.198, 7.201), (0.252, 0.252, 7.201), (0.198, 0.2963, 7.201), (0.1364, 0.3292, 7.201), (0.06952, 0.3495, 7.201), (-7.037e-08, 0.3564, 7.508), (-0.06952, 0.3495, 7.508), (-0.1364, 0.3292, 7.508), (-0.198, 0.2963, 7.508), (-0.252, 0.252, 7.508), (-0.2963, 0.198, 7.508), (-0.3292, 0.1364, 7.508), (-0.3495, 0.06952, 7.508), (-0.3564, 2.123e-07, 7.508), (-0.3495, -0.06952, 7.508), (-0.3292, -0.1364, 7.508), (-0.2963, -0.198, 7.508), (-0.252, -0.252, 7.508), (-0.198, -0.2963, 7.508), (-0.1364, -0.3292, 7.508), (-0.06952, -0.3495, 7.508), (4.575e-08, -0.3564, 7.508), (0.06952, -0.3495, 7.508), (0.1364, -0.3292, 7.508), (0.198, -0.2963, 7.508), (0.252, -0.252, 7.508), (0.2963, -0.198, 7.508), (0.3292, -0.1364, 7.508), (0.3495, -0.06952, 7.508), (0.3564, 5.295e-07, 7.508), (0.3495, 0.06952, 7.508), (0.3292, 0.1364, 7.508), (0.2963, 0.198, 7.508), (0.252, 0.252, 7.508), (0.198, 0.2963, 7.508), (0.1364, 0.3292, 7.508), (0.06952, 0.3495, 7.508), (-6.851e-08, 0.3797, 7.605), (-0.07407, 0.3724, 7.605), (-0.1453, 0.3508, 7.605), (-0.2109, 0.3157, 7.605), (-0.2685, 0.2685, 7.605), (-0.3157, 0.2109, 7.605), (-0.3508, 0.1453, 7.605), (-0.3724, 0.07407, 7.605), (-0.3797, 2.059e-07, 7.605), (-0.3724, -0.07407, 7.605), (-0.3508, -0.1453, 7.605), (-0.3157, -0.2109, 7.605), (-0.2685, -0.2685, 7.605), (-0.2109, -0.3157, 7.605), (-0.1453, -0.3508, 7.605), (-0.07407, -0.3724, 7.605), (5.521e-08, -0.3797, 7.605), (0.07407, -0.3724, 7.605), (0.1453, -0.3508, 7.605), (0.2109, -0.3157, 7.605), (0.2685, -0.2685, 7.605), (0.3157, -0.2109, 7.605), (0.3508, -0.1453, 7.605), (0.3724, -0.07407, 7.605), (0.3797, 5.439e-07, 7.605), (0.3724, 0.07408, 7.605), (0.3508, 0.1453, 7.605), (0.3157, 0.2109, 7.605), (0.2685, 0.2685, 7.605), (0.2109, 0.3157, 7.605), (0.1453, 0.3508, 7.605), (0.07407, 0.3724, 7.605), (-7.502e-08, 0.3234, 7.728), (-0.0631, 0.3172, 7.728), (-0.1238, 0.2988, 7.728), (-0.1797, 0.2689, 7.728), (-0.2287, 0.2287, 7.728), (-0.2689, 0.1797, 7.728), (-0.2988, 0.1238, 7.728), (-0.3172, 0.0631, 7.728), (-0.3234, 2.218e-07, 7.728), (-0.3172, -0.0631, 7.728), (-0.2988, -0.1238, 7.728), (-0.2689, -0.1797, 7.728), (-0.2287, -0.2287, 7.728), (-0.1797, -0.2689, 7.728), (-0.1238, -0.2988, 7.728), (-0.0631, -0.3172, 7.728), (3.037e-08, -0.3234, 7.728), (0.0631, -0.3172, 7.728), (0.1238, -0.2988, 7.728), (0.1797, -0.2689, 7.728), (0.2287, -0.2287, 7.728), (0.2689, -0.1797, 7.728), (0.2988, -0.1238, 7.728), (0.3172, -0.0631, 7.728), (0.3234, 5.097e-07, 7.728), (0.3172, 0.0631, 7.728), (0.2988, 0.1238, 7.728), (0.2689, 0.1797, 7.728), (0.2287, 0.2287, 7.728), (0.1797, 0.2689, 7.728), (0.1238, 0.2988, 7.728), (0.0631, 0.3172, 7.728), (-9.253e-08, 0.1768, 7.728), (-0.03449, 0.1734, 7.728), (-0.06765, 0.1633, 7.728), (-0.09821, 0.147, 7.728), (-0.125, 0.125, 7.728), (-0.147, 0.09821, 7.728), (-0.1633, 0.06765, 7.728), (-0.1734, 0.03449, 7.728), (-0.1768, 2.606e-07, 7.728), (-0.1734, -0.03449, 7.728), (-0.1633, -0.06765, 7.728), (-0.147, -0.09821, 7.728), (-0.125, -0.125, 7.728), (-0.09821, -0.147, 7.728), (-0.06765, -0.1633, 7.728), (-0.03449, -0.1734, 7.728), (-3.493e-08, -0.1768, 7.728), (0.03449, -0.1734, 7.728), (0.06765, -0.1633, 7.728), (0.09821, -0.147, 7.728), (0.125, -0.125, 7.728), (0.147, -0.09821, 7.728), (0.1633, -0.06765, 7.728), (0.1734, -0.03449, 7.728), (0.1768, 4.179e-07, 7.728), (0.1734, 0.03449, 7.728), (0.1633, 0.06765, 7.728), (0.147, 0.09821, 7.728), (0.125, 0.125, 7.728), (0.09821, 0.147, 7.728), (0.06765, 0.1633, 7.728), (0.03449, 0.1734, 7.728), (-1.106e-07, 0.04528, 7.728), (-0.008833, 0.04441, 7.728), (-0.01733, 0.04183, 7.728), (-0.02515, 0.03765, 7.728), (-0.03201, 0.03201, 7.728), (-0.03765, 0.02515, 7.728), (-0.04183, 0.01733, 7.728), (-0.04441, 0.008833, 7.728), (-0.04528, 2.981e-07, 7.728), (-0.04441, -0.008832, 7.728), (-0.04183, -0.01733, 7.728), (-0.03765, -0.02515, 7.728), (-0.03201, -0.03201, 7.728), (-0.02515, -0.03764, 7.728), (-0.01733, -0.04183, 7.728), (-0.008833, -0.0444, 7.728), (-9.589e-08, -0.04527, 7.728), (0.008833, -0.0444, 7.728), (0.01733, -0.04183, 7.728), (0.02515, -0.03764, 7.728), (0.03201, -0.03201, 7.728), (0.03764, -0.02515, 7.728), (0.04183, -0.01733, 7.728), (0.04441, -0.008832, 7.728), (0.04528, 3.384e-07, 7.728), (0.04441, 0.008833, 7.728), (0.04183, 0.01733, 7.728), (0.03764, 0.02515, 7.728), (0.03201, 0.03201, 7.728), (0.02515, 0.03765, 7.728), (0.01733, 0.04183, 7.728), (0.008833, 0.04441, 7.728), (3.258e-07, -1.0, 1.96), (-0.1951, -0.9808, 1.96), (-0.5556, 0.8315, 1.96), (-0.3827, 0.9239, 1.96), (0.3827, 0.9239, 1.96), (0.5556, 0.8315, 1.96), (0.1951, -0.9808, 1.96), (-0.7071, 0.7071, 1.96), (0.1951, 0.9808, 1.96), (0.3827, -0.9239, 1.96), (-0.8315, 0.5556, 1.96), (0.0, 1.0, 1.96), (0.5556, -0.8315, 1.96), (-0.9239, 0.3827, 1.96), (0.7071, -0.7071, 1.96), (-0.9808, 0.1951, 1.96), (0.8315, -0.5556, 1.96), (-1.0, 7.55e-08, 1.96), (0.9239, -0.3827, 1.96), (-0.9808, -0.1951, 1.96), (0.9808, -0.1951, 1.96), (-0.9239, -0.3827, 1.96), (1.0, 9.656e-07, 1.96), (-0.8315, -0.5556, 1.96), (0.9808, 0.1951, 1.96), (-0.7071, -0.7071, 1.96), (0.9239, 0.3827, 1.96), (-0.5556, -0.8315, 1.96), (0.8315, 0.5556, 1.96), (-0.3827, -0.9239, 1.96), (-0.1951, 0.9808, 1.96), (0.7071, 0.7071, 1.96)], [], [(16, 15, 47, 48), (3, 2, 34, 35), (30, 29, 61, 62), (17, 16, 48, 49), (4, 3, 35, 36), (31, 30, 62, 63), (18, 17, 49, 50), (5, 4, 36, 37), (0, 31, 63, 32), (19, 18, 50, 51), (6, 5, 37, 38), (20, 19, 51, 52), (7, 6, 38, 39), (21, 20, 52, 53), (8, 7, 39, 40), (22, 21, 53, 54), (9, 8, 40, 41), (23, 22, 54, 55), (10, 9, 41, 42), (24, 23, 55, 56), (11, 10, 42, 43), (25, 24, 56, 57), (12, 11, 43, 44), (26, 25, 57, 58), (13, 12, 44, 45), (27, 26, 58, 59), (14, 13, 45, 46), (1, 0, 32, 33), (28, 27, 59, 60), (15, 14, 46, 47), (2, 1, 33, 34), (29, 28, 60, 61), (43, 42, 74, 75), (57, 56, 88, 89), (44, 43, 75, 76), (58, 57, 89, 90), (45, 44, 76, 77), (59, 58, 90, 91), (46, 45, 77, 78), (33, 32, 64, 65), (60, 59, 91, 92), (47, 46, 78, 79), (34, 33, 65, 66), (61, 60, 92, 93), (48, 47, 79, 80), (35, 34, 66, 67), (62, 61, 93, 94), (49, 48, 80, 81), (36, 35, 67, 68), (63, 62, 94, 95), (50, 49, 81, 82), (37, 36, 68, 69), (32, 63, 95, 64), (51, 50, 82, 83), (38, 37, 69, 70), (52, 51, 83, 84), (39, 38, 70, 71), (53, 52, 84, 85), (40, 39, 71, 72), (54, 53, 85, 86), (41, 40, 72, 73), (55, 54, 86, 87), (42, 41, 73, 74), (56, 55, 87, 88), (78, 77, 109, 110), (65, 64, 96, 97), (92, 91, 123, 124), (79, 78, 110, 111), (66, 65, 97, 98), (93, 92, 124, 125), (80, 79, 111, 112), (67, 66, 98, 99), (94, 93, 125, 126), (81, 80, 112, 113), (68, 67, 99, 100), (95, 94, 126, 127), (82, 81, 113, 114), (69, 68, 100, 101), (64, 95, 127, 96), (83, 82, 114, 115), (70, 69, 101, 102), (84, 83, 115, 116), (71, 70, 102, 103), (85, 84, 116, 117), (72, 71, 103, 104), (86, 85, 117, 118), (73, 72, 104, 105), (87, 86, 118, 119), (74, 73, 105, 106), (88, 87, 119, 120), (75, 74, 106, 107), (89, 88, 120, 121), (76, 75, 107, 108), (90, 89, 121, 122), (77, 76, 108, 109), (91, 90, 122, 123), (113, 112, 144, 145), (100, 99, 131, 132), (127, 126, 158, 159), (114, 113, 145, 146), (101, 100, 132, 133), (96, 127, 159, 128), (115, 114, 146, 147), (102, 101, 133, 134), (116, 115, 147, 148), (103, 102, 134, 135), (117, 116, 148, 149), (104, 103, 135, 136), (118, 117, 149, 150), (105, 104, 136, 137), (119, 118, 150, 151), (106, 105, 137, 138), (120, 119, 151, 152), (107, 106, 138, 139), (121, 120, 152, 153), (108, 107, 139, 140), (122, 121, 153, 154), (109, 108, 140, 141), (123, 122, 154, 155), (110, 109, 141, 142), (97, 96, 128, 129), (124, 123, 155, 156), (111, 110, 142, 143), (98, 97, 129, 130), (125, 124, 156, 157), (112, 111, 143, 144), (99, 98, 130, 131), (126, 125, 157, 158), (148, 147, 179, 180), (135, 134, 166, 167), (149, 148, 180, 181), (136, 135, 167, 168), (150, 149, 181, 182), (137, 136, 168, 169), (151, 150, 182, 183), (138, 137, 169, 170), (152, 151, 183, 184), (139, 138, 170, 171), (153, 152, 184, 185), (140, 139, 171, 172), (154, 153, 185, 186), (141, 140, 172, 173), (155, 154, 186, 187), (142, 141, 173, 174), (129, 128, 160, 161), (156, 155, 187, 188), (143, 142, 174, 175), (130, 129, 161, 162), (157, 156, 188, 189), (144, 143, 175, 176), (131, 130, 162, 163), (158, 157, 189, 190), (145, 144, 176, 177), (132, 131, 163, 164), (159, 158, 190, 191), (146, 145, 177, 178), (133, 132, 164, 165), (128, 159, 191, 160), (147, 146, 178, 179), (134, 133, 165, 166), (161, 160, 191, 190, 189, 188, 187, 186, 185, 184, 183, 182, 181, 180, 179, 178, 177, 176, 175, 174, 173, 172, 171, 170, 169, 168, 167, 166, 165, 164, 163, 162), (737, 736, 208, 207), (739, 738, 195, 194), (741, 740, 222, 221), (736, 742, 209, 208), (738, 743, 196, 195), (740, 744, 223, 222), (742, 745, 210, 209), (743, 746, 197, 196), (744, 747, 192, 223), (745, 748, 211, 210), (746, 749, 198, 197), (748, 750, 212, 211), (749, 751, 199, 198), (750, 752, 213, 212), (751, 753, 200, 199), (752, 754, 214, 213), (753, 755, 201, 200), (754, 756, 215, 214), (755, 757, 202, 201), (756, 758, 216, 215), (757, 759, 203, 202), (758, 760, 217, 216), (759, 761, 204, 203), (760, 762, 218, 217), (761, 763, 205, 204), (762, 764, 219, 218), (763, 765, 206, 205), (747, 766, 193, 192), (764, 767, 220, 219), (765, 737, 207, 206), (766, 739, 194, 193), (767, 741, 221, 220), (217, 218, 250, 249), (204, 205, 237, 236), (218, 219, 251, 250), (205, 206, 238, 237), (192, 193, 225, 224), (219, 220, 252, 251), (206, 207, 239, 238), (193, 194, 226, 225), (220, 221, 253, 252), (207, 208, 240, 239), (194, 195, 227, 226), (221, 222, 254, 253), (208, 209, 241, 240), (195, 196, 228, 227), (222, 223, 255, 254), (209, 210, 242, 241), (196, 197, 229, 228), (223, 192, 224, 255), (210, 211, 243, 242), (197, 198, 230, 229), (211, 212, 244, 243), (198, 199, 231, 230), (212, 213, 245, 244), (199, 200, 232, 231), (213, 214, 246, 245), (200, 201, 233, 232), (214, 215, 247, 246), (201, 202, 234, 233), (215, 216, 248, 247), (202, 203, 235, 234), (216, 217, 249, 248), (203, 204, 236, 235), (225, 226, 258, 257), (252, 253, 285, 284), (239, 240, 272, 271), (226, 227, 259, 258), (253, 254, 286, 285), (240, 241, 273, 272), (227, 228, 260, 259), (254, 255, 287, 286), (241, 242, 274, 273), (228, 229, 261, 260), (255, 224, 256, 287), (242, 243, 275, 274), (229, 230, 262, 261), (243, 244, 276, 275), (230, 231, 263, 262), (244, 245, 277, 276), (231, 232, 264, 263), (245, 246, 278, 277), (232, 233, 265, 264), (246, 247, 279, 278), (233, 234, 266, 265), (247, 248, 280, 279), (234, 235, 267, 266), (248, 249, 281, 280), (235, 236, 268, 267), (249, 250, 282, 281), (236, 237, 269, 268), (250, 251, 283, 282), (237, 238, 270, 269), (224, 225, 257, 256), (251, 252, 284, 283), (238, 239, 271, 270), (260, 261, 293, 292), (287, 256, 288, 319), (274, 275, 307, 306), (261, 262, 294, 293), (275, 276, 308, 307), (262, 263, 295, 294), (276, 277, 309, 308), (263, 264, 296, 295), (277, 278, 310, 309), (264, 265, 297, 296), (278, 279, 311, 310), (265, 266, 298, 297), (279, 280, 312, 311), (266, 267, 299, 298), (280, 281, 313, 312), (267, 268, 300, 299), (281, 282, 314, 313), (268, 269, 301, 300), (282, 283, 315, 314), (269, 270, 302, 301), (256, 257, 289, 288), (283, 284, 316, 315), (270, 271, 303, 302), (257, 258, 290, 289), (284, 285, 317, 316), (271, 272, 304, 303), (258, 259, 291, 290), (285, 286, 318, 317), (272, 273, 305, 304), (259, 260, 292, 291), (286, 287, 319, 318), (273, 274, 306, 305), (295, 296, 328, 327), (309, 310, 342, 341), (296, 297, 329, 328), (310, 311, 343, 342), (297, 298, 330, 329), (311, 312, 344, 343), (298, 299, 331, 330), (312, 313, 345, 344), (299, 300, 332, 331), (313, 314, 346, 345), (300, 301, 333, 332), (314, 315, 347, 346), (301, 302, 334, 333), (288, 289, 321, 320), (315, 316, 348, 347), (302, 303, 335, 334), (289, 290, 322, 321), (316, 317, 349, 348), (303, 304, 336, 335), (290, 291, 323, 322), (317, 318, 350, 349), (304, 305, 337, 336), (291, 292, 324, 323), (318, 319, 351, 350), (305, 306, 338, 337), (292, 293, 325, 324), (319, 288, 320, 351), (306, 307, 339, 338), (293, 294, 326, 325), (307, 308, 340, 339), (294, 295, 327, 326), (308, 309, 341, 340), (330, 331, 363, 362), (344, 345, 377, 376), (331, 332, 364, 363), (345, 346, 378, 377), (332, 333, 365, 364), (346, 347, 379, 378), (333, 334, 366, 365), (320, 321, 353, 352), (347, 348, 380, 379), (334, 335, 367, 366), (321, 322, 354, 353), (348, 349, 381, 380), (335, 336, 368, 367), (322, 323, 355, 354), (349, 350, 382, 381), (336, 337, 369, 368), (323, 324, 356, 355), (350, 351, 383, 382), (337, 338, 370, 369), (324, 325, 357, 356), (351, 320, 352, 383), (338, 339, 371, 370), (325, 326, 358, 357), (339, 340, 372, 371), (326, 327, 359, 358), (340, 341, 373, 372), (327, 328, 360, 359), (341, 342, 374, 373), (328, 329, 361, 360), (342, 343, 375, 374), (329, 330, 362, 361), (343, 344, 376, 375), (365, 366, 398, 397), (352, 353, 385, 384), (379, 380, 412, 411), (366, 367, 399, 398), (353, 354, 386, 385), (380, 381, 413, 412), (367, 368, 400, 399), (354, 355, 387, 386), (381, 382, 414, 413), (368, 369, 401, 400), (355, 356, 388, 387), (382, 383, 415, 414), (369, 370, 402, 401), (356, 357, 389, 388), (383, 352, 384, 415), (370, 371, 403, 402), (357, 358, 390, 389), (371, 372, 404, 403), (358, 359, 391, 390), (372, 373, 405, 404), (359, 360, 392, 391), (373, 374, 406, 405), (360, 361, 393, 392), (374, 375, 407, 406), (361, 362, 394, 393), (375, 376, 408, 407), (362, 363, 395, 394), (376, 377, 409, 408), (363, 364, 396, 395), (377, 378, 410, 409), (364, 365, 397, 396), (378, 379, 411, 410), (400, 401, 433, 432), (387, 388, 420, 419), (414, 415, 447, 446), (401, 402, 434, 433), (388, 389, 421, 420), (415, 384, 416, 447), (402, 403, 435, 434), (389, 390, 422, 421), (403, 404, 436, 435), (390, 391, 423, 422), (404, 405, 437, 436), (391, 392, 424, 423), (405, 406, 438, 437), (392, 393, 425, 424), (406, 407, 439, 438), (393, 394, 426, 425), (407, 408, 440, 439), (394, 395, 427, 426), (408, 409, 441, 440), (395, 396, 428, 427), (409, 410, 442, 441), (396, 397, 429, 428), (410, 411, 443, 442), (397, 398, 430, 429), (384, 385, 417, 416), (411, 412, 444, 443), (398, 399, 431, 430), (385, 386, 418, 417), (412, 413, 445, 444), (399, 400, 432, 431), (386, 387, 419, 418), (413, 414, 446, 445), (435, 436, 468, 467), (422, 423, 455, 454), (436, 437, 469, 468), (423, 424, 456, 455), (437, 438, 470, 469), (424, 425, 457, 456), (438, 439, 471, 470), (425, 426, 458, 457), (439, 440, 472, 471), (426, 427, 459, 458), (440, 441, 473, 472), (427, 428, 460, 459), (441, 442, 474, 473), (428, 429, 461, 460), (442, 443, 475, 474), (429, 430, 462, 461), (416, 417, 449, 448), (443, 444, 476, 475), (430, 431, 463, 462), (417, 418, 450, 449), (444, 445, 477, 476), (431, 432, 464, 463), (418, 419, 451, 450), (445, 446, 478, 477), (432, 433, 465, 464), (419, 420, 452, 451), (446, 447, 479, 478), (433, 434, 466, 465), (420, 421, 453, 452), (447, 416, 448, 479), (434, 435, 467, 466), (421, 422, 454, 453), (470, 471, 503, 502), (457, 458, 490, 489), (471, 472, 504, 503), (458, 459, 491, 490), (472, 473, 505, 504), (459, 460, 492, 491), (473, 474, 506, 505), (460, 461, 493, 492), (474, 475, 507, 506), (461, 462, 494, 493), (448, 449, 481, 480), (475, 476, 508, 507), (462, 463, 495, 494), (449, 450, 482, 481), (476, 477, 509, 508), (463, 464, 496, 495), (450, 451, 483, 482), (477, 478, 510, 509), (464, 465, 497, 496), (451, 452, 484, 483), (478, 479, 511, 510), (465, 466, 498, 497), (452, 453, 485, 484), (479, 448, 480, 511), (466, 467, 499, 498), (453, 454, 486, 485), (467, 468, 500, 499), (454, 455, 487, 486), (468, 469, 501, 500), (455, 456, 488, 487), (469, 470, 502, 501), (456, 457, 489, 488), (505, 506, 538, 537), (492, 493, 525, 524), (506, 507, 539, 538), (493, 494, 526, 525), (480, 481, 513, 512), (507, 508, 540, 539), (494, 495, 527, 526), (481, 482, 514, 513), (508, 509, 541, 540), (495, 496, 528, 527), (482, 483, 515, 514), (509, 510, 542, 541), (496, 497, 529, 528), (483, 484, 516, 515), (510, 511, 543, 542), (497, 498, 530, 529), (484, 485, 517, 516), (511, 480, 512, 543), (498, 499, 531, 530), (485, 486, 518, 517), (499, 500, 532, 531), (486, 487, 519, 518), (500, 501, 533, 532), (487, 488, 520, 519), (501, 502, 534, 533), (488, 489, 521, 520), (502, 503, 535, 534), (489, 490, 522, 521), (503, 504, 536, 535), (490, 491, 523, 522), (504, 505, 537, 536), (491, 492, 524, 523), (540, 541, 573, 572), (527, 528, 560, 559), (514, 515, 547, 546), (541, 542, 574, 573), (528, 529, 561, 560), (515, 516, 548, 547), (542, 543, 575, 574), (529, 530, 562, 561), (516, 517, 549, 548), (543, 512, 544, 575), (530, 531, 563, 562), (517, 518, 550, 549), (531, 532, 564, 563), (518, 519, 551, 550), (532, 533, 565, 564), (519, 520, 552, 551), (533, 534, 566, 565), (520, 521, 553, 552), (534, 535, 567, 566), (521, 522, 554, 553), (535, 536, 568, 567), (522, 523, 555, 554), (536, 537, 569, 568), (523, 524, 556, 555), (537, 538, 570, 569), (524, 525, 557, 556), (538, 539, 571, 570), (525, 526, 558, 557), (512, 513, 545, 544), (539, 540, 572, 571), (526, 527, 559, 558), (513, 514, 546, 545), (575, 544, 576, 607), (562, 563, 595, 594), (549, 550, 582, 581), (563, 564, 596, 595), (550, 551, 583, 582), (564, 565, 597, 596), (551, 552, 584, 583), (565, 566, 598, 597), (552, 553, 585, 584), (566, 567, 599, 598), (553, 554, 586, 585), (567, 568, 600, 599), (554, 555, 587, 586), (568, 569, 601, 600), (555, 556, 588, 587), (569, 570, 602, 601), (556, 557, 589, 588), (570, 571, 603, 602), (557, 558, 590, 589), (544, 545, 577, 576), (571, 572, 604, 603), (558, 559, 591, 590), (545, 546, 578, 577), (572, 573, 605, 604), (559, 560, 592, 591), (546, 547, 579, 578), (573, 574, 606, 605), (560, 561, 593, 592), (547, 548, 580, 579), (574, 575, 607, 606), (561, 562, 594, 593), (548, 549, 581, 580), (597, 598, 630, 629), (584, 585, 617, 616), (598, 599, 631, 630), (585, 586, 618, 617), (599, 600, 632, 631), (586, 587, 619, 618), (600, 601, 633, 632), (587, 588, 620, 619), (601, 602, 634, 633), (588, 589, 621, 620), (602, 603, 635, 634), (589, 590, 622, 621), (576, 577, 609, 608), (603, 604, 636, 635), (590, 591, 623, 622), (577, 578, 610, 609), (604, 605, 637, 636), (591, 592, 624, 623), (578, 579, 611, 610), (605, 606, 638, 637), (592, 593, 625, 624), (579, 580, 612, 611), (606, 607, 639, 638), (593, 594, 626, 625), (580, 581, 613, 612), (607, 576, 608, 639), (594, 595, 627, 626), (581, 582, 614, 613), (595, 596, 628, 627), (582, 583, 615, 614), (596, 597, 629, 628), (583, 584, 616, 615), (632, 633, 665, 664), (619, 620, 652, 651), (633, 634, 666, 665), (620, 621, 653, 652), (634, 635, 667, 666), (621, 622, 654, 653), (608, 609, 641, 640), (635, 636, 668, 667), (622, 623, 655, 654), (609, 610, 642, 641), (636, 637, 669, 668), (623, 624, 656, 655), (610, 611, 643, 642), (637, 638, 670, 669), (624, 625, 657, 656), (611, 612, 644, 643), (638, 639, 671, 670), (625, 626, 658, 657), (612, 613, 645, 644), (639, 608, 640, 671), (626, 627, 659, 658), (613, 614, 646, 645), (627, 628, 660, 659), (614, 615, 647, 646), (628, 629, 661, 660), (615, 616, 648, 647), (629, 630, 662, 661), (616, 617, 649, 648), (630, 631, 663, 662), (617, 618, 650, 649), (631, 632, 664, 663), (618, 619, 651, 650), (640, 641, 673, 672), (667, 668, 700, 699), (654, 655, 687, 686), (641, 642, 674, 673), (668, 669, 701, 700), (655, 656, 688, 687), (642, 643, 675, 674), (669, 670, 702, 701), (656, 657, 689, 688), (643, 644, 676, 675), (670, 671, 703, 702), (657, 658, 690, 689), (644, 645, 677, 676), (671, 640, 672, 703), (658, 659, 691, 690), (645, 646, 678, 677), (659, 660, 692, 691), (646, 647, 679, 678), (660, 661, 693, 692), (647, 648, 680, 679), (661, 662, 694, 693), (648, 649, 681, 680), (662, 663, 695, 694), (649, 650, 682, 681), (663, 664, 696, 695), (650, 651, 683, 682), (664, 665, 697, 696), (651, 652, 684, 683), (665, 666, 698, 697), (652, 653, 685, 684), (666, 667, 699, 698), (653, 654, 686, 685), (675, 676, 708, 707), (702, 703, 735, 734), (689, 690, 722, 721), (676, 677, 709, 708), (703, 672, 704, 735), (690, 691, 723, 722), (677, 678, 710, 709), (691, 692, 724, 723), (678, 679, 711, 710), (692, 693, 725, 724), (679, 680, 712, 711), (693, 694, 726, 725), (680, 681, 713, 712), (694, 695, 727, 726), (681, 682, 714, 713), (695, 696, 728, 727), (682, 683, 715, 714), (696, 697, 729, 728), (683, 684, 716, 715), (697, 698, 730, 729), (684, 685, 717, 716), (698, 699, 731, 730), (685, 686, 718, 717), (672, 673, 705, 704), (699, 700, 732, 731), (686, 687, 719, 718), (673, 674, 706, 705), (700, 701, 733, 732), (687, 688, 720, 719), (674, 675, 707, 706), (701, 702, 734, 733), (688, 689, 721, 720), (705, 706, 707, 708, 709, 710, 711, 712, 713, 714, 715, 716, 717, 718, 719, 720, 721, 722, 723, 724, 725, 726, 727, 728, 729, 730, 731, 732, 733, 734, 735, 704), (28, 29, 741, 767), (1, 2, 739, 766), (14, 15, 737, 765), (27, 28, 767, 764), (0, 1, 766, 747), (13, 14, 765, 763), (26, 27, 764, 762), (12, 13, 763, 761), (25, 26, 762, 760), (11, 12, 761, 759), (24, 25, 760, 758), (10, 11, 759, 757), (23, 24, 758, 756), (9, 10, 757, 755), (22, 23, 756, 754), (8, 9, 755, 753), (21, 22, 754, 752), (7, 8, 753, 751), (20, 21, 752, 750), (6, 7, 751, 749), (19, 20, 750, 748), (5, 6, 749, 746), (18, 19, 748, 745), (31, 0, 747, 744), (4, 5, 746, 743), (17, 18, 745, 742), (30, 31, 744, 740), (3, 4, 743, 738), (16, 17, 742, 736), (29, 30, 740, 741), (2, 3, 738, 739), (15, 16, 736, 737)])
me_circle.polygons.foreach_set('use_smooth', [True] * 738)
me_circle.use_remesh_preserve_volume = False
me_circle.use_remesh_preserve_attributes = False
me_circle.use_mirror_vertex_groups = False
me_circle.update()

# ---- objects
ob_circle_001 = bpy.data.objects.new('Circle.001', me_circle_001)
ob_circle = bpy.data.objects.new('Circle', me_circle)
ob_camera = bpy.data.objects.new('Camera', cam_camera)

# ---- transforms, parenting, visibility, modifiers, constraints
ob_circle_001.location = (0.1787, 6.499e-07, 0.8588)
ob_circle_001.scale = (1.299, 1.299, 1.299)
ob_circle_001.lineart.crease_threshold = 0.0
ob_circle.location = (0.1787, 6.499e-07, 0.8588)
ob_circle.scale = (1.299, 1.299, 1.299)
ob_circle.lineart.crease_threshold = 0.0
ob_camera.location = (7.481, -6.508, 5.344)
ob_camera.rotation_euler = (1.109, 0.0, 0.8149)
ob_camera.lock_rotations_4d = False
ob_camera.empty_display_type = 'ARROWS'
ob_camera.color = (0.0, 0.0, 0.0, 0.0)
ob_camera.display_type = 'WIRE'
ob_camera.lineart.crease_threshold = 0.0

# ---- collection membership
col_collection_1.objects.link(ob_circle_001)
col_collection_1.objects.link(ob_circle)
col_collection_1.objects.link(ob_camera)

# ---- scene / render settings (as saved in the file)
scene.camera = ob_camera
scene.frame_start = 1; scene.frame_end = 250; scene.frame_set(1)
scene.render.engine = 'BLENDER_EEVEE_NEXT'
scene.render.resolution_percentage = 50
scene.render.dither_intensity = 0.0
scene.cycles.use_denoising = False
scene.cycles.samples = 128
scene.cycles.sampling_pattern = 'TABULATED_SOBOL'
scene.cycles.use_adaptive_sampling = False
scene.cycles.use_light_tree = False
scene.cycles.blur_glossy = 0.0
scene.cycles.sample_clamp_indirect = 0.0
scene.view_settings.view_transform = 'Standard'
bpy.context.view_layer.update()

# ---- added for rendering (the .blend has no usable light): sun
light_auto_sun = bpy.data.lights.new('AutoSun', 'SUN')
light_auto_sun.energy = 3.0
light_auto_sun.angle = 0.0523599
ob_auto_sun = bpy.data.objects.new('AutoSun', light_auto_sun)
scene.collection.objects.link(ob_auto_sun)
ob_auto_sun.rotation_euler = (0.872665, 0.174533, 0.523599)
bpy.context.view_layer.update()
